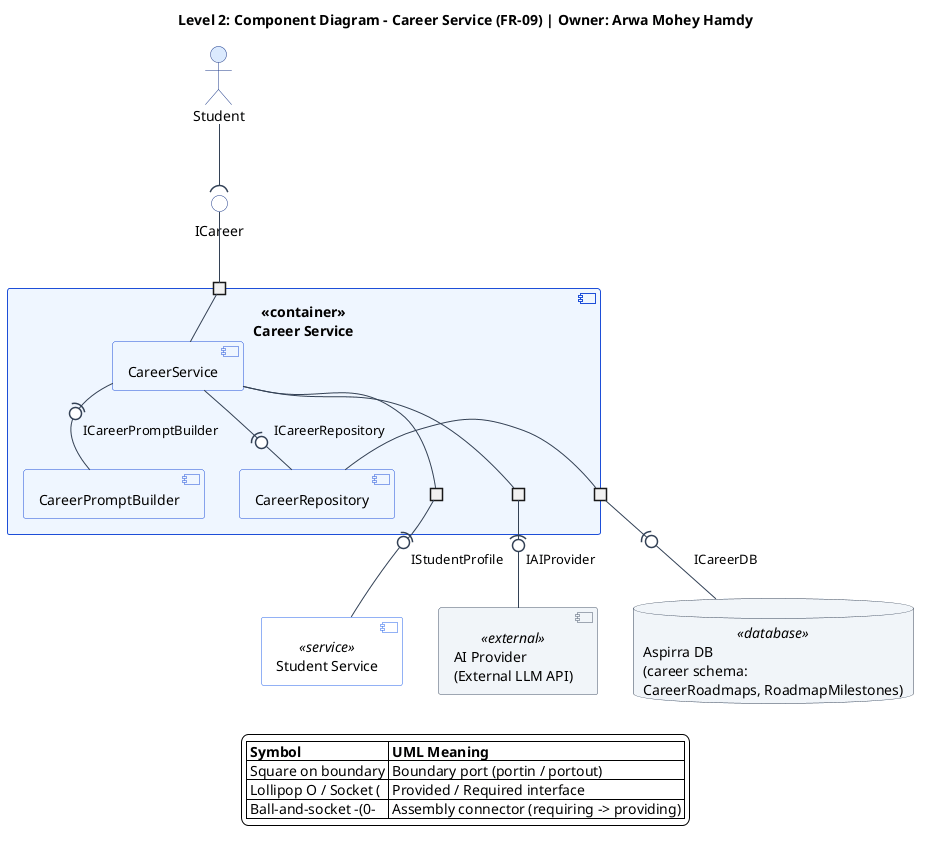

The diagram above was rendered by PlantUML. Its source (embedded in the PNG):
@startuml career-service-component-diagram
top to bottom direction
skinparam componentStyle uml2
skinparam shadowing false
skinparam defaultFontName Segoe UI
skinparam backgroundColor #FFFFFF
skinparam ArrowColor #334155
skinparam nodesep 35
skinparam ranksep 45
skinparam port {
  BackgroundColor #FFFFFF
  BorderColor #1E3A8A
}
skinparam actor {
  BackgroundColor #DBEAFE
  BorderColor #1E3A8A
}
skinparam component {
  BackgroundColor #EFF6FF
  BorderColor #1D4ED8
  BackgroundColor<<service>> #FFFFFF
  BorderColor<<service>> #2563EB
  BackgroundColor<<external>> #F1F5F9
  BorderColor<<external>> #475569
}
skinparam interface {
  BackgroundColor #FFFFFF
  BorderColor #1E3A8A
}
skinparam database {
  BackgroundColor #F1F5F9
  BorderColor #334155
}

title Level 2: Component Diagram - Career Service (FR-09) | Owner: Arwa Mohey Hamdy

actor "Student" as student
interface "ICareer" as p_icareer

component "<<container>>\nCareer Service" as careerContainer {
  portin " " as port_in
  portout " " as port_student
  portout " " as port_ai
  portout " " as port_db

  component "CareerService" as svc
  component "CareerPromptBuilder" as promptBuilder
  component "CareerRepository" as repo

  port_in -- svc
  svc -(0- promptBuilder : ICareerPromptBuilder
  svc -(0- repo : ICareerRepository

  svc -- port_student
  svc -- port_ai
  repo -- port_db
}

component "Student Service" as studentSvc <<service>>
component "AI Provider\n(External LLM API)" as aiProvider <<external>>
database "Aspirra DB\n(career schema:\nCareerRoadmaps, RoadmapMilestones)" as db <<database>>

student --( p_icareer
p_icareer -- port_in

port_student -(0- studentSvc : IStudentProfile
port_ai -(0- aiProvider : IAIProvider
port_db -(0- db : ICareerDB

legend bottom
  |= Symbol |= UML Meaning |
  | Square on boundary | Boundary port (portin / portout) |
  | Lollipop O / Socket ( | Provided / Required interface |
  | Ball-and-socket -(0- | Assembly connector (requiring -> providing) |
endlegend
@enduml